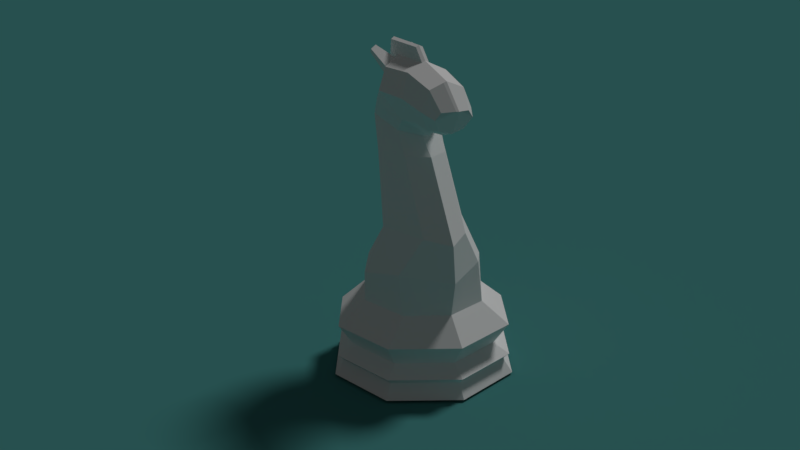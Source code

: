 # Source: KnightLowPoly.blend  (saved by Blender 2.78.0; exported with 4.5.12 LTS)
import bpy
from mathutils import Matrix  # noqa: F401  (used for matrix-valued properties, if any)

bpy.ops.wm.read_factory_settings(use_empty=True)
scene = bpy.context.scene
scene.name = 'Scene'

# ---- collections
col_collection_1 = bpy.data.collections.new('Collection 1'); scene.collection.children.link(col_collection_1)

# ---- materials (node trees are filled in below, after node groups)
mat_material = bpy.data.materials.new('Material')
mat_material.alpha_threshold = 0.0
mat_material.use_transparent_shadow = False
mat_material.diffuse_color = (0.06829, 0.2699, 0.2621, 1.0)
mat_material.roughness = 0.5
mat_material_001 = bpy.data.materials.new('Material.001')
mat_material_001.alpha_threshold = 0.0
mat_material_001.use_transparent_shadow = False
mat_material_001.diffuse_color = (1.0, 1.0, 1.0, 1.0)
mat_material_001.roughness = 0.5

# ---- material node trees

# ---- world
world_world = bpy.data.worlds.new('World'); scene.world = world_world
world_world.color = (0.05088, 0.05088, 0.05088)
world_world.use_sun_shadow = False
world_world.sun_shadow_jitter_overblur = 0.0
world_world.cycles.sampling_method = 'MANUAL'

# ---- cameras
cam_camera = bpy.data.cameras.new('Camera')
cam_camera.clip_end = 100.0
cam_camera.lens = 35.0
cam_camera.sensor_width = 32.0
cam_camera.sensor_height = 18.0
cam_camera.ortho_scale = 7.314
cam_camera.dof.focus_distance = 0.0
cam_camera.dof.aperture_fstop = 128.0

# ---- lights
light_lamp = bpy.data.lights.new('Lamp', 'SUN')
light_lamp.transmission_factor = 0.0
light_lamp.cutoff_distance = 30.0
light_lamp.angle = 0.1993
light_lamp.energy = 0.97
light_lamp.shadow_buffer_clip_start = 1.001
light_lamp.shadow_soft_size = 0.1
light_lamp.shadow_cascade_max_distance = 1000.0

# ---- meshes
me_plane = bpy.data.meshes.new('Plane')
me_plane.from_pydata([(-1.0, -1.0, 0.0), (1.0, -1.0, 0.0), (-1.0, 1.0, 0.0), (1.0, 1.0, 0.0)], [], [(0, 1, 3, 2)])
me_plane.materials.append(mat_material)
me_plane.use_remesh_preserve_volume = False
me_plane.use_remesh_preserve_attributes = False
me_plane.use_mirror_vertex_groups = False
me_plane.update()
me_cylinder = bpy.data.meshes.new('Cylinder')
me_cylinder.from_pydata([(0.05931, 1.03, 4.016), (0.3388, 0.3651, 1.404), (0.3388, -0.7951, 1.393), (0.9791, -0.00549, 0.2281), (0.6593, -0.7558, 0.2172), (1.061, 1.061, -0.9588), (1.345, 1.506e-07, -0.74), (1.419, 1.341e-07, -0.143), (1.004, -1.004, -0.143), (1.444, 1.283e-07, -0.645), (1.021, -1.021, -0.645), (0.2081, -1.098, 3.304), (0.1917, -0.9814, 3.024), (0.286, -1.066, 3.197), (0.5457, 0.4118, 2.465), (0.3308, -0.107, 2.465), (0.3308, 0.8372, 2.465), (0.06807, 1.235, 3.24), (0.3874, -0.8159, 3.277), (0.9508, -0.9508, -0.74), (1.181, 1.949e-07, -0.4973), (0.8353, -0.8353, -0.4973), (1.061, -1.061, -0.9588), (1.5, 1.132e-07, -0.9588), (0.6593, 0.6352, 0.7227), (0.6587, -0.02288, 1.393), (0.9791, -0.03279, 0.7008), (0.6593, -0.6129, 0.8106), (0.6593, 0.7174, 0.2556), (0.8353, 0.8353, -0.4973), (1.021, 1.021, -0.645), (0.9508, 0.9508, -0.74), (1.004, 1.004, -0.143), (0.03159, 0.8297, 1.422), (0.2713, -0.809, 2.996), (0.3187, 0.9194, 3.136), (0.2604, -0.8276, 3.57), (0.517, 0.6145, 2.99), (0.2988, -0.1727, 3.708), (0.3187, 0.1778, 2.794), (0.2988, -0.4679, 3.036), (0.4508, -0.3203, 3.372), (0.3308, -0.006707, 2.997), (0.5457, 0.3393, 3.384), (0.2971, 0.645, 3.659), (0.09291, 0.7527, 3.767), (0.06807, 1.109, 3.24), (0.06074, 0.6862, 1.422), (0.0373, -1.21, 3.329), (0.05358, -0.1225, 3.822), (0.04668, -0.8261, 3.655), (0.05931, 1.045, 2.474), (0.1799, 1.345, -0.143), (0.1182, 0.8031, 0.8309), (0.1182, 0.9709, 0.2871), (0.1498, 1.119, -0.4973), (0.1902, 1.421, -0.9588), (0.1705, 1.274, -0.74), (0.183, 1.368, -0.645), (0.05931, 0.7477, 3.822), (0.5457, 0.4274, 3.248), (0.06807, 1.109, 3.24), (0.09397, 0.8353, 3.648), (0.06074, 0.6862, 1.422), (0.3308, 0.03821, 2.92), (0.296, 0.711, 3.548), (0.05358, -0.1225, 3.822), (0.05931, 1.045, 2.474), (0.1182, 0.8031, 0.8309), (0.1182, 0.9709, 0.2871), (0.05358, 0.0965, 4.016), (0.05931, 1.19, 2.474), (0.06822, 0.9728, 0.8309), (0.09737, 0.9709, 0.2871), (0.05931, 0.8792, 3.629), (0.05931, 1.088, 3.696), (0.3308, 0.603, 3.677), (0.05931, 0.7477, 3.822), (0.05931, 0.8792, 3.629), (0.3308, 0.7137, 3.495), (0.3948, 1.026, 3.888), (0.2981, 1.077, 3.939), (0.2986, 1.116, 3.883), (0.3943, 1.057, 3.835), (0.6593, 0.6352, 0.7227), (0.6593, 0.6352, 0.7227), (0.6593, 0.6352, 0.7227), (0.6593, 0.7174, 0.2556), (0.6593, 0.7174, 0.2556), (0.6593, 0.7174, 0.2556), (0.6593, -0.6129, 0.8106), (0.6593, -0.6129, 0.8106), (0.6593, -0.6129, 0.8106), (0.9791, -0.03279, 0.7008), (0.9791, -0.03279, 0.7008), (0.9791, -0.03279, 0.7008), (0.3308, 0.03821, 2.92), (0.3308, 0.03821, 2.92), (0.3308, 0.03821, 2.92), (0.3187, 0.1778, 2.794), (0.3187, 0.1778, 2.794), (0.3187, 0.1778, 2.794), (0.06807, 1.235, 3.24), (0.06807, 1.235, 3.24), (0.06807, 1.235, 3.24), (0.6587, -0.02288, 1.393), (0.6587, -0.02288, 1.393), (0.6587, -0.02288, 1.393), (0.5457, 0.4118, 2.465), (0.5457, 0.4118, 2.465), (0.5457, 0.4118, 2.465), (0.1917, -0.9814, 3.024), (0.1917, -0.9814, 3.024), (0.2713, -0.809, 2.996), (0.2713, -0.809, 2.996), (0.2713, -0.809, 2.996), (0.2081, -1.098, 3.304), (0.2081, -1.098, 3.304), (0.2604, -0.8276, 3.57), (0.2604, -0.8276, 3.57), (0.2604, -0.8276, 3.57), (0.3388, -0.7951, 1.393), (0.3388, -0.7951, 1.393), (0.3388, -0.7951, 1.393), (0.3308, -0.107, 2.465), (0.3308, -0.107, 2.465), (0.3308, -0.107, 2.465), (0.3874, -0.8159, 3.277), (0.3874, -0.8159, 3.277), (0.3874, -0.8159, 3.277), (0.286, -1.066, 3.197), (0.286, -1.066, 3.197), (0.4508, -0.3203, 3.372), (0.4508, -0.3203, 3.372), (0.4508, -0.3203, 3.372), (0.1182, 0.9709, 0.2871), (0.1182, 0.9709, 0.2871), (0.1182, 0.9709, 0.2871), (0.1182, 0.9709, 0.2871), (0.1182, 0.9709, 0.2871), (0.1182, 0.9709, 0.2871), (0.1182, 0.9709, 0.2871), (1.061, -1.061, -0.9588), (1.061, -1.061, -0.9588), (0.9508, -0.9508, -0.74), (0.9508, -0.9508, -0.74), (0.9508, -0.9508, -0.74), (1.004, -1.004, -0.143), (1.004, -1.004, -0.143), (1.004, -1.004, -0.143), (0.6593, -0.7558, 0.2172), (0.6593, -0.7558, 0.2172), (0.6593, -0.7558, 0.2172), (0.9791, -0.00549, 0.2281), (0.9791, -0.00549, 0.2281), (0.9791, -0.00549, 0.2281), (1.345, 1.506e-07, -0.74), (1.345, 1.506e-07, -0.74), (1.345, 1.506e-07, -0.74), (1.5, 1.132e-07, -0.9588), (1.5, 1.132e-07, -0.9588), (0.9508, 0.9508, -0.74), (0.9508, 0.9508, -0.74), (0.9508, 0.9508, -0.74), (1.021, -1.021, -0.645), (1.021, -1.021, -0.645), (1.021, -1.021, -0.645), (0.05358, -0.1225, 3.822), (0.05358, -0.1225, 3.822), (0.05358, -0.1225, 3.822), (0.05358, -0.1225, 3.822), (0.05358, -0.1225, 3.822), (0.05358, -0.1225, 3.822), (0.05358, -0.1225, 3.822), (0.3187, 0.9194, 3.136), (0.3187, 0.9194, 3.136), (0.3187, 0.9194, 3.136), (0.3308, 0.8372, 2.465), (0.3308, 0.8372, 2.465), (0.3308, 0.8372, 2.465), (0.0373, -1.21, 3.329), (0.0373, -1.21, 3.329), (0.2988, -0.1727, 3.708), (0.2988, -0.1727, 3.708), (0.2988, -0.1727, 3.708), (0.2988, -0.4679, 3.036), (0.2988, -0.4679, 3.036), (0.2988, -0.4679, 3.036), (0.05931, 0.7477, 3.822), (0.05931, 0.7477, 3.822), (0.05931, 0.7477, 3.822), (0.05931, 0.7477, 3.822), (0.05931, 0.7477, 3.822), (0.05931, 0.7477, 3.822), (0.05931, 0.7477, 3.822), (0.04668, -0.8261, 3.655), (0.04668, -0.8261, 3.655), (0.04668, -0.8261, 3.655), (0.3388, 0.3651, 1.404), (0.3388, 0.3651, 1.404), (0.3388, 0.3651, 1.404), (0.3308, 0.7137, 3.495), (0.3308, 0.7137, 3.495), (0.3308, 0.7137, 3.495), (0.3308, 0.7137, 3.495), (0.05931, 1.03, 4.016), (0.05931, 1.03, 4.016), (0.05931, 1.03, 4.016), (0.06807, 1.109, 3.24), (0.06807, 1.109, 3.24), (0.06807, 1.109, 3.24), (0.06807, 1.109, 3.24), (0.06807, 1.109, 3.24), (0.06807, 1.109, 3.24), (0.5457, 0.4274, 3.248), (0.5457, 0.4274, 3.248), (0.5457, 0.4274, 3.248), (0.5457, 0.3393, 3.384), (0.5457, 0.3393, 3.384), (0.5457, 0.3393, 3.384), (0.06074, 0.6862, 1.422), (0.06074, 0.6862, 1.422), (0.06074, 0.6862, 1.422), (0.06074, 0.6862, 1.422), (0.06074, 0.6862, 1.422), (0.06074, 0.6862, 1.422), (0.3308, 0.603, 3.677), (0.3308, 0.603, 3.677), (0.3308, 0.603, 3.677), (0.3308, 0.603, 3.677), (1.181, 1.949e-07, -0.4973), (1.181, 1.949e-07, -0.4973), (1.181, 1.949e-07, -0.4973), (1.444, 1.283e-07, -0.645), (1.444, 1.283e-07, -0.645), (1.444, 1.283e-07, -0.645), (1.419, 1.341e-07, -0.143), (1.419, 1.341e-07, -0.143), (1.419, 1.341e-07, -0.143), (0.8353, -0.8353, -0.4973), (0.8353, -0.8353, -0.4973), (0.8353, -0.8353, -0.4973), (0.8353, 0.8353, -0.4973), (0.8353, 0.8353, -0.4973), (0.8353, 0.8353, -0.4973), (1.021, 1.021, -0.645), (1.021, 1.021, -0.645), (1.021, 1.021, -0.645), (1.061, 1.061, -0.9588), (1.061, 1.061, -0.9588), (0.1799, 1.345, -0.143), (0.1799, 1.345, -0.143), (1.004, 1.004, -0.143), (1.004, 1.004, -0.143), (1.004, 1.004, -0.143), (0.1182, 0.8031, 0.8309), (0.1182, 0.8031, 0.8309), (0.1182, 0.8031, 0.8309), (0.1182, 0.8031, 0.8309), (0.1182, 0.8031, 0.8309), (0.1182, 0.8031, 0.8309), (0.1498, 1.119, -0.4973), (0.1498, 1.119, -0.4973), (0.1902, 1.421, -0.9588), (0.1705, 1.274, -0.74), (0.183, 1.368, -0.645), (0.183, 1.368, -0.645), (0.3308, -0.006707, 2.997), (0.3308, -0.006707, 2.997), (0.3308, -0.006707, 2.997), (0.05931, 1.045, 2.474), (0.05931, 1.045, 2.474), (0.05931, 1.045, 2.474), (0.05931, 1.045, 2.474), (0.05931, 1.045, 2.474), (0.05931, 1.045, 2.474), (0.517, 0.6145, 2.99), (0.517, 0.6145, 2.99), (0.517, 0.6145, 2.99), (0.05931, 0.8792, 3.629), (0.05931, 0.8792, 3.629), (0.05931, 0.8792, 3.629), (0.05931, 0.8792, 3.629), (0.05358, 0.0965, 4.016), (0.05358, 0.0965, 4.016), (0.09737, 0.9709, 0.2871), (0.09737, 0.9709, 0.2871), (0.03159, 0.8297, 1.422), (0.03159, 0.8297, 1.422), (0.03159, 0.8297, 1.422), (0.06822, 0.9728, 0.8309), (0.06822, 0.9728, 0.8309), (0.06822, 0.9728, 0.8309), (0.05931, 1.19, 2.474), (0.05931, 1.19, 2.474), (0.05931, 1.19, 2.474), (0.05931, 0.8792, 3.629), (0.05931, 0.8792, 3.629), (0.05931, 0.8792, 3.629), (0.05931, 1.088, 3.696), (0.05931, 1.088, 3.696), (0.05931, 1.088, 3.696), (0.2971, 0.645, 3.659), (0.2971, 0.645, 3.659), (0.2971, 0.645, 3.659), (0.09291, 0.7527, 3.767), (0.09291, 0.7527, 3.767), (0.09291, 0.7527, 3.767), (0.09397, 0.8353, 3.648), (0.09397, 0.8353, 3.648), (0.09397, 0.8353, 3.648), (0.296, 0.711, 3.548), (0.296, 0.711, 3.548), (0.296, 0.711, 3.548), (0.3948, 1.026, 3.888), (0.3948, 1.026, 3.888), (0.2981, 1.077, 3.939), (0.2981, 1.077, 3.939), (0.2986, 1.116, 3.883), (0.2986, 1.116, 3.883), (0.3943, 1.057, 3.835), (0.3943, 1.057, 3.835), (-0.05931, 1.03, 4.016), (-0.3388, 0.3651, 1.404), (-0.3388, -0.7951, 1.393), (0.0, 1.181, -0.4973), (-0.9791, -0.00549, 0.2281), (-0.6593, -0.7558, 0.2172), (0.0, -1.048, 0.2336), (-1.061, 1.061, -0.9588), (-1.345, 1.506e-07, -0.74), (0.0, -1.5, -0.9588), (0.0, 1.419, -0.143), (-1.419, 1.341e-07, -0.143), (-1.004, -1.004, -0.143), (-1.444, 1.283e-07, -0.645), (-1.021, -1.021, -0.645), (0.0, -1.444, -0.645), (-0.2081, -1.098, 3.304), (-0.1917, -0.9814, 3.024), (0.0, -0.003036, 2.713), (0.0, -0.3219, 2.465), (-0.286, -1.066, 3.197), (-0.5457, 0.4118, 2.465), (-0.3308, -0.107, 2.465), (0.0, -1.008, 2.975), (0.0, -1.228, 3.329), (-0.3308, 0.8372, 2.465), (-0.06807, 1.235, 3.24), (0.0, -0.8257, 3.673), (0.0, -0.6908, 2.886), (-0.3874, -0.8159, 3.277), (0.0, -1.345, -0.74), (-0.9508, -0.9508, -0.74), (-1.181, 1.949e-07, -0.4973), (-0.8353, -0.8353, -0.4973), (-1.061, -1.061, -0.9588), (-1.5, 1.132e-07, -0.9588), (0.0, -1.166, 0.7776), (-0.6593, 0.6352, 0.7227), (-0.6587, -0.02288, 1.393), (-0.9791, -0.03279, 0.7008), (-0.6593, -0.6129, 0.8106), (-0.6593, 0.7174, 0.2556), (-0.8353, 0.8353, -0.4973), (-1.021, 1.021, -0.645), (-0.9508, 0.9508, -0.74), (-1.004, 1.004, -0.143), (0.0, -1.181, -0.4973), (0.0, -1.419, -0.143), (0.0, -1.096, 1.333), (0.0, 1.061, 4.048), (0.0, 1.026, 0.294), (0.0, 1.5, -0.9588), (0.0, 1.345, -0.74), (0.0, 1.444, -0.645), (-0.03159, 0.8297, 1.422), (-0.2713, -0.809, 2.996), (0.0, -0.2576, 2.785), (0.0, 1.276, 3.263), (-0.3187, 0.9194, 3.136), (-0.2604, -0.8276, 3.57), (-0.517, 0.6145, 2.99), (-0.2988, -0.1727, 3.708), (-0.3187, 0.1778, 2.794), (-0.2988, -0.4679, 3.036), (-0.4508, -0.3203, 3.372), (0.0, -0.4082, 2.859), (0.0, -0.1115, 3.847), (-0.3308, -0.006707, 2.997), (-0.5457, 0.3393, 3.384), (-0.2971, 0.645, 3.659), (-0.09291, 0.7527, 3.767), (-0.06807, 1.109, 3.24), (-0.06074, 0.6862, 1.422), (-0.0373, -1.21, 3.329), (-0.05358, -0.1225, 3.822), (-0.04668, -0.8261, 3.655), (-0.05931, 1.045, 2.474), (-0.1799, 1.345, -0.143), (-0.1182, 0.8031, 0.8309), (-0.1182, 0.9709, 0.2871), (-0.1498, 1.119, -0.4973), (-0.1902, 1.421, -0.9588), (-0.1705, 1.274, -0.74), (-0.183, 1.368, -0.645), (-0.05931, 0.7477, 3.822), (-0.5457, 0.4274, 3.248), (-0.06807, 1.109, 3.24), (-0.09397, 0.8353, 3.648), (-0.06074, 0.6862, 1.422), (-0.3308, 0.03821, 2.92), (-0.296, 0.711, 3.548), (-0.05358, -0.1225, 3.822), (0.0, -0.1115, 3.847), (0.0, -0.124, 2.756), (-0.05931, 1.045, 2.474), (-0.1182, 0.8031, 0.8309), (-0.1182, 0.9709, 0.2871), (0.0, 1.026, 0.294), (0.0, 0.8999, 1.426), (0.0, 1.236, 2.476), (-0.05358, 0.0965, 4.016), (0.0, 0.1075, 4.041), (0.0, 1.009, 0.8545), (-0.05931, 1.19, 2.474), (-0.06822, 0.9728, 0.8309), (-0.09737, 0.9709, 0.2871), (0.0, 1.026, 0.294), (-0.05931, 0.8792, 3.629), (0.0, 1.124, 3.725), (-0.05931, 1.088, 3.696), (-0.3308, 0.603, 3.677), (-0.05931, 0.7477, 3.822), (-0.05931, 0.8792, 3.629), (-0.3308, 0.7137, 3.495), (-0.3948, 1.026, 3.888), (-0.2981, 1.077, 3.939), (-0.2986, 1.116, 3.883), (-0.3943, 1.057, 3.835), (-0.6593, 0.6352, 0.7227), (-0.6593, 0.6352, 0.7227), (-0.6593, 0.6352, 0.7227), (-0.6593, 0.7174, 0.2556), (-0.6593, 0.7174, 0.2556), (-0.6593, 0.7174, 0.2556), (-0.6593, -0.6129, 0.8106), (-0.6593, -0.6129, 0.8106), (-0.6593, -0.6129, 0.8106), (-0.9791, -0.03279, 0.7008), (-0.9791, -0.03279, 0.7008), (-0.9791, -0.03279, 0.7008), (-0.3308, 0.03821, 2.92), (-0.3308, 0.03821, 2.92), (-0.3308, 0.03821, 2.92), (-0.3187, 0.1778, 2.794), (-0.3187, 0.1778, 2.794), (-0.3187, 0.1778, 2.794), (-0.06807, 1.235, 3.24), (-0.06807, 1.235, 3.24), (-0.06807, 1.235, 3.24), (0.0, 1.276, 3.263), (-0.6587, -0.02288, 1.393), (-0.6587, -0.02288, 1.393), (-0.6587, -0.02288, 1.393), (-0.5457, 0.4118, 2.465), (-0.5457, 0.4118, 2.465), (-0.5457, 0.4118, 2.465), (-0.1917, -0.9814, 3.024), (-0.1917, -0.9814, 3.024), (-0.2713, -0.809, 2.996), (-0.2713, -0.809, 2.996), (-0.2713, -0.809, 2.996), (-0.2081, -1.098, 3.304), (-0.2081, -1.098, 3.304), (-0.2604, -0.8276, 3.57), (-0.2604, -0.8276, 3.57), (-0.2604, -0.8276, 3.57), (-0.3388, -0.7951, 1.393), (-0.3388, -0.7951, 1.393), (-0.3388, -0.7951, 1.393), (-0.3308, -0.107, 2.465), (-0.3308, -0.107, 2.465), (-0.3308, -0.107, 2.465), (-0.3874, -0.8159, 3.277), (-0.3874, -0.8159, 3.277), (-0.3874, -0.8159, 3.277), (-0.286, -1.066, 3.197), (-0.286, -1.066, 3.197), (-0.4508, -0.3203, 3.372), (-0.4508, -0.3203, 3.372), (-0.4508, -0.3203, 3.372), (-0.1182, 0.9709, 0.2871), (-0.1182, 0.9709, 0.2871), (-0.1182, 0.9709, 0.2871), (-0.1182, 0.9709, 0.2871), (-0.1182, 0.9709, 0.2871), (-0.1182, 0.9709, 0.2871), (-0.1182, 0.9709, 0.2871), (-1.061, -1.061, -0.9588), (-1.061, -1.061, -0.9588), (-0.9508, -0.9508, -0.74), (-0.9508, -0.9508, -0.74), (-0.9508, -0.9508, -0.74), (-1.004, -1.004, -0.143), (-1.004, -1.004, -0.143), (-1.004, -1.004, -0.143), (-0.6593, -0.7558, 0.2172), (-0.6593, -0.7558, 0.2172), (-0.6593, -0.7558, 0.2172), (-0.9791, -0.00549, 0.2281), (-0.9791, -0.00549, 0.2281), (-0.9791, -0.00549, 0.2281), (0.0, -1.419, -0.143), (-1.345, 1.506e-07, -0.74), (-1.345, 1.506e-07, -0.74), (-1.345, 1.506e-07, -0.74), (-1.5, 1.132e-07, -0.9588), (-1.5, 1.132e-07, -0.9588), (0.0, -1.096, 1.333), (-0.9508, 0.9508, -0.74), (-0.9508, 0.9508, -0.74), (-0.9508, 0.9508, -0.74), (0.0, -1.444, -0.645), (-1.021, -1.021, -0.645), (-1.021, -1.021, -0.645), (-1.021, -1.021, -0.645), (-0.05358, -0.1225, 3.822), (-0.05358, -0.1225, 3.822), (-0.05358, -0.1225, 3.822), (-0.05358, -0.1225, 3.822), (-0.05358, -0.1225, 3.822), (-0.05358, -0.1225, 3.822), (-0.05358, -0.1225, 3.822), (-0.3187, 0.9194, 3.136), (-0.3187, 0.9194, 3.136), (-0.3187, 0.9194, 3.136), (-0.3308, 0.8372, 2.465), (-0.3308, 0.8372, 2.465), (-0.3308, 0.8372, 2.465), (-0.0373, -1.21, 3.329), (-0.0373, -1.21, 3.329), (0.0, -1.228, 3.329), (-0.2988, -0.1727, 3.708), (-0.2988, -0.1727, 3.708), (-0.2988, -0.1727, 3.708), (0.0, -0.1115, 3.847), (0.0, -0.4082, 2.859), (-0.2988, -0.4679, 3.036), (-0.2988, -0.4679, 3.036), (-0.2988, -0.4679, 3.036), (0.0, -0.3219, 2.465), (-0.05931, 0.7477, 3.822), (-0.05931, 0.7477, 3.822), (-0.05931, 0.7477, 3.822), (-0.05931, 0.7477, 3.822), (-0.05931, 0.7477, 3.822), (-0.05931, 0.7477, 3.822), (-0.05931, 0.7477, 3.822), (-0.04668, -0.8261, 3.655), (-0.04668, -0.8261, 3.655), (-0.04668, -0.8261, 3.655), (0.0, -0.8257, 3.673), (-0.3388, 0.3651, 1.404), (-0.3388, 0.3651, 1.404), (-0.3388, 0.3651, 1.404), (-0.3308, 0.7137, 3.495), (-0.3308, 0.7137, 3.495), (-0.3308, 0.7137, 3.495), (-0.3308, 0.7137, 3.495), (-0.05931, 1.03, 4.016), (-0.05931, 1.03, 4.016), (-0.05931, 1.03, 4.016), (0.0, 1.061, 4.048), (-0.06807, 1.109, 3.24), (-0.06807, 1.109, 3.24), (-0.06807, 1.109, 3.24), (-0.06807, 1.109, 3.24), (-0.06807, 1.109, 3.24), (-0.06807, 1.109, 3.24), (-0.5457, 0.4274, 3.248), (-0.5457, 0.4274, 3.248), (-0.5457, 0.4274, 3.248), (-0.5457, 0.3393, 3.384), (-0.5457, 0.3393, 3.384), (-0.5457, 0.3393, 3.384), (-0.06074, 0.6862, 1.422), (-0.06074, 0.6862, 1.422), (-0.06074, 0.6862, 1.422), (-0.06074, 0.6862, 1.422), (-0.06074, 0.6862, 1.422), (-0.06074, 0.6862, 1.422), (-0.3308, 0.603, 3.677), (-0.3308, 0.603, 3.677), (-0.3308, 0.603, 3.677), (-0.3308, 0.603, 3.677), (0.0, -1.345, -0.74), (-1.181, 1.949e-07, -0.4973), (-1.181, 1.949e-07, -0.4973), (-1.181, 1.949e-07, -0.4973), (-1.444, 1.283e-07, -0.645), (-1.444, 1.283e-07, -0.645), (-1.444, 1.283e-07, -0.645), (-1.419, 1.341e-07, -0.143), (-1.419, 1.341e-07, -0.143), (-1.419, 1.341e-07, -0.143), (-0.8353, -0.8353, -0.4973), (-0.8353, -0.8353, -0.4973), (-0.8353, -0.8353, -0.4973), (-0.8353, 0.8353, -0.4973), (-0.8353, 0.8353, -0.4973), (-0.8353, 0.8353, -0.4973), (-1.021, 1.021, -0.645), (-1.021, 1.021, -0.645), (-1.021, 1.021, -0.645), (-1.061, 1.061, -0.9588), (-1.061, 1.061, -0.9588), (-0.1799, 1.345, -0.143), (-0.1799, 1.345, -0.143), (0.0, 1.419, -0.143), (-1.004, 1.004, -0.143), (-1.004, 1.004, -0.143), (-1.004, 1.004, -0.143), (0.0, -1.181, -0.4973), (0.0, -1.048, 0.2336), (0.0, -1.5, -0.9588), (-0.1182, 0.8031, 0.8309), (-0.1182, 0.8031, 0.8309), (-0.1182, 0.8031, 0.8309), (-0.1182, 0.8031, 0.8309), (-0.1182, 0.8031, 0.8309), (-0.1182, 0.8031, 0.8309), (0.0, 1.026, 0.294), (-0.1498, 1.119, -0.4973), (-0.1498, 1.119, -0.4973), (0.0, 1.181, -0.4973), (-0.1902, 1.421, -0.9588), (0.0, 1.5, -0.9588), (-0.1705, 1.274, -0.74), (0.0, 1.345, -0.74), (-0.183, 1.368, -0.645), (-0.183, 1.368, -0.645), (0.0, 1.444, -0.645), (0.0, -0.003036, 2.713), (-0.3308, -0.006707, 2.997), (-0.3308, -0.006707, 2.997), (-0.3308, -0.006707, 2.997), (0.0, -1.008, 2.975), (0.0, -1.166, 0.7776), (-0.05931, 1.045, 2.474), (-0.05931, 1.045, 2.474), (-0.05931, 1.045, 2.474), (-0.05931, 1.045, 2.474), (-0.05931, 1.045, 2.474), (-0.05931, 1.045, 2.474), (0.0, -0.2576, 2.785), (-0.517, 0.6145, 2.99), (-0.517, 0.6145, 2.99), (-0.517, 0.6145, 2.99), (0.0, -0.6908, 2.886), (-0.05931, 0.8792, 3.629), (-0.05931, 0.8792, 3.629), (-0.05931, 0.8792, 3.629), (-0.05931, 0.8792, 3.629), (-0.05358, 0.0965, 4.016), (-0.05358, 0.0965, 4.016), (-0.09737, 0.9709, 0.2871), (-0.09737, 0.9709, 0.2871), (0.0, -0.1115, 3.847), (-0.03159, 0.8297, 1.422), (-0.03159, 0.8297, 1.422), (-0.03159, 0.8297, 1.422), (-0.06822, 0.9728, 0.8309), (-0.06822, 0.9728, 0.8309), (-0.06822, 0.9728, 0.8309), (-0.05931, 1.19, 2.474), (-0.05931, 1.19, 2.474), (-0.05931, 1.19, 2.474), (0.0, 1.026, 0.294), (-0.05931, 0.8792, 3.629), (-0.05931, 0.8792, 3.629), (-0.05931, 0.8792, 3.629), (0.0, 0.8999, 1.426), (0.0, 0.1075, 4.041), (0.0, 1.236, 2.476), (0.0, 1.009, 0.8545), (0.0, 1.026, 0.294), (-0.05931, 1.088, 3.696), (-0.05931, 1.088, 3.696), (-0.05931, 1.088, 3.696), (0.0, 1.124, 3.725), (0.0, -0.124, 2.756), (-0.2971, 0.645, 3.659), (-0.2971, 0.645, 3.659), (-0.2971, 0.645, 3.659), (-0.09291, 0.7527, 3.767), (-0.09291, 0.7527, 3.767), (-0.09291, 0.7527, 3.767), (-0.09397, 0.8353, 3.648), (-0.09397, 0.8353, 3.648), (-0.09397, 0.8353, 3.648), (-0.296, 0.711, 3.548), (-0.296, 0.711, 3.548), (-0.296, 0.711, 3.548), (-0.3948, 1.026, 3.888), (-0.3948, 1.026, 3.888), (-0.2981, 1.077, 3.939), (-0.2981, 1.077, 3.939), (-0.2986, 1.116, 3.883), (-0.2986, 1.116, 3.883), (-0.3943, 1.057, 3.835), (-0.3943, 1.057, 3.835), (0.0, 1.5, -0.9588), (0.0, 1.345, -0.74), (0.0, 1.444, -0.645), (0.0, 1.181, -0.4973), (0.0, -0.8257, 3.673), (0.0, -1.228, 3.329), (0.0, -1.096, 1.333), (0.0, -1.166, 0.7776), (0.0, -0.6908, 2.886), (0.0, -0.4082, 2.859), (0.0, -0.1115, 3.847), (0.0, -0.8257, 3.673), (0.0, -1.008, 2.975), (0.0, -0.6908, 2.886), (0.0, -0.124, 2.756), (0.0, -0.003036, 2.713), (0.0, 1.026, 0.294), (0.0, 1.026, 0.294), (0.0, -0.3219, 2.465), (0.0, -1.096, 1.333), (0.0, -0.003036, 2.713), (0.0, -0.3219, 2.465), (0.0, -0.4082, 2.859), (0.0, -0.2576, 2.785), (0.0, -0.1115, 3.847), (0.0, -0.1115, 3.847), (0.0, -1.419, -0.143), (0.0, -1.048, 0.2336), (0.0, -1.181, -0.4973), (0.0, -1.419, -0.143), (0.0, 1.181, -0.4973), (0.0, 1.419, -0.143), (0.0, -1.5, -0.9588), (0.0, -1.345, -0.74), (0.0, -1.345, -0.74), (0.0, -1.444, -0.645), (0.0, -1.444, -0.645), (0.0, -1.181, -0.4973), (0.0, -1.166, 0.7776), (0.0, -1.048, 0.2336), (0.0, 1.345, -0.74), (0.0, 1.444, -0.645), (0.0, 1.419, -0.143), (0.0, 1.026, 0.294), (0.0, -1.228, 3.329), (0.0, -1.008, 2.975), (0.1705, 1.274, -0.74), (0.183, 1.368, -0.645), (0.0, 0.1075, 4.041), (0.0, -0.1115, 3.847), (0.0, -0.2576, 2.785), (0.0, -0.124, 2.756), (0.0, 1.236, 2.476), (0.0, 1.276, 3.263), (0.0, 1.061, 4.048), (0.0, 0.1075, 4.041), (0.0, 0.8999, 1.426), (0.0, 1.236, 2.476), (0.0, 1.009, 0.8545), (0.0, 0.8999, 1.426), (0.0, 1.124, 3.725), (0.0, 1.061, 4.048), (0.0, 1.026, 0.294), (0.0, 1.009, 0.8545), (0.0, 1.276, 3.263), (0.0, 1.124, 3.725), (-0.1705, 1.274, -0.74), (-0.183, 1.368, -0.645)], [], [(239, 166, 233, 230), (234, 157, 161, 245), (749, 748, 164, 241), (255, 138, 135, 258), (87, 153, 95, 84), (155, 237, 252, 88), (261, 265, 714, 715), (231, 9, 246, 242), (151, 154, 93, 90), (751, 152, 91, 750), (745, 744, 142, 144), (146, 143, 159, 156), (741, 740, 240, 148), (149, 21, 232, 236), (6, 160, 248, 162), (264, 263, 712, 713), (165, 145, 158, 235), (150, 147, 238, 3), (7, 20, 243, 253), (250, 262, 742, 743), (747, 746, 19, 10), (739, 738, 8, 4), (22, 331, 373, 56, 249, 23), (266, 57, 752, 753), (139, 52, 754, 755), (721, 185, 115, 720), (170, 191, 188, 167), (54, 728, 729, 137), (187, 132, 128, 114), (182, 134, 129, 119), (171, 722, 723, 195), (280, 211, 208, 297), (226, 219, 133, 183), (267, 218, 41, 186), (735, 268, 40, 734), (97, 214, 217, 269), (763, 98, 42, 762), (202, 216, 43, 228), (213, 270, 273, 210), (197, 716, 717, 180), (725, 113, 111, 724), (118, 127, 130, 116), (34, 18, 131, 112), (92, 94, 105, 123), (177, 109, 276, 174), (223, 257, 260, 220), (733, 125, 100, 732), (719, 27, 122, 718), (126, 110, 277, 101), (85, 26, 107, 199), (198, 106, 108, 178), (121, 25, 14, 124), (731, 2, 15, 730), (12, 13, 117, 181, 756, 757), (179, 271, 212, 176), (120, 196, 48, 11), (312, 309, 319, 321), (227, 192, 172, 184), (38, 49, 50, 36), (200, 224, 272, 16), (86, 256, 225, 1), (89, 254, 251, 140), (247, 163, 758, 759), (32, 244, 262, 250), (31, 5, 263, 264), (29, 30, 58, 55), (28, 141, 53, 24), (209, 274, 293, 103), (761, 168, 283, 760), (136, 419, 686, 285), (259, 69, 286, 290), (221, 68, 292, 287), (275, 222, 289, 295), (737, 173, 169, 736), (51, 47, 63, 67), (73, 774, 775, 291), (72, 770, 771, 288), (33, 768, 769, 294), (205, 766, 767, 284), (299, 772, 773, 207), (71, 764, 765, 102), (298, 61, 104, 300), (66, 189, 206, 70), (190, 296, 75, 0), (17, 776, 777, 301), (175, 46, 281, 201), (35, 278, 215, 204), (727, 99, 96, 726), (39, 37, 60, 64), (193, 279, 74, 59), (302, 305, 194, 229), (306, 308, 282, 77), (311, 303, 76, 203), (310, 313, 79, 78), (320, 318, 316, 314), (62, 307, 317, 82), (304, 65, 83, 315), (45, 44, 80, 81), (606, 597, 600, 526), (601, 612, 520, 515), (623, 608, 524, 523), (626, 629, 492, 495), (443, 440, 451, 510), (512, 444, 620, 604), (633, 635, 642, 640), (598, 609, 613, 335), (508, 446, 449, 511), (328, 358, 447, 509), (596, 501, 499, 625), (503, 514, 517, 500), (513, 505, 607, 368), (506, 603, 599, 355), (330, 521, 615, 518), (638, 639, 637, 636), (525, 602, 516, 502), (507, 326, 605, 504), (333, 621, 610, 354), (617, 619, 325, 634), (337, 336, 353, 352), (624, 327, 334, 369), (356, 357, 616, 403, 373, 331), (641, 375, 374, 404), (496, 372, 332, 399), (547, 659, 472, 548), (530, 527, 552, 555), (401, 494, 678, 632), (550, 471, 485, 489), (543, 476, 486, 491), (531, 559, 349, 546), (661, 680, 574, 577), (592, 544, 490, 585), (644, 549, 386, 584), (655, 387, 385, 645), (453, 646, 583, 580), (415, 378, 389, 454), (567, 594, 390, 582), (579, 576, 652, 649), (561, 540, 542, 562), (350, 647, 468, 470), (475, 473, 487, 484), (377, 469, 488, 351), (448, 480, 462, 450), (537, 534, 656, 466), (589, 586, 631, 628), (341, 340, 456, 482), (648, 519, 479, 362), (483, 457, 657, 467), (441, 564, 464, 361), (563, 538, 465, 463), (478, 481, 343, 360), (370, 551, 344, 324), (339, 345, 346, 541, 474, 342), (539, 536, 578, 650), (477, 338, 395, 560), (702, 711, 709, 699), (593, 545, 532, 556), (383, 381, 397, 396), (565, 347, 651, 590), (442, 323, 591, 627), (445, 497, 618, 622), (614, 779, 778, 522), (367, 617, 634, 611), (366, 638, 636, 329), (364, 402, 405, 365), (363, 359, 400, 498), (575, 459, 675, 653), (414, 683, 664, 528), (493, 666, 686, 419), (630, 672, 667, 418), (587, 669, 674, 417), (654, 677, 671, 588), (388, 668, 529, 533), (398, 416, 410, 394), (427, 673, 424, 428), (426, 670, 682, 685), (376, 676, 421, 420), (570, 665, 423, 573), (687, 572, 371, 690), (425, 458, 461, 684), (681, 688, 460, 408), (413, 422, 571, 553), (554, 322, 431, 679), (348, 689, 430, 379), (535, 566, 662, 393), (380, 569, 581, 658), (643, 691, 452, 455), (384, 411, 407, 382), (557, 406, 429, 660), (692, 595, 558, 695), (696, 433, 663, 698), (701, 568, 432, 693), (700, 434, 435, 703), (710, 704, 706, 708), (409, 438, 707, 697), (694, 705, 439, 412), (392, 437, 436, 391)])
me_cylinder.polygons.foreach_set('use_smooth', [True] * 196)
me_cylinder.materials.append(mat_material_001)
me_cylinder.use_remesh_preserve_volume = False
me_cylinder.use_remesh_preserve_attributes = False
me_cylinder.use_mirror_vertex_groups = False
me_cylinder.update()

# ---- objects
ob_plane = bpy.data.objects.new('Plane', me_plane)
ob_knightlowpoly = bpy.data.objects.new('KnightLowPoly', me_cylinder)
ob_lamp = bpy.data.objects.new('Lamp', light_lamp)
ob_camera = bpy.data.objects.new('Camera', cam_camera)

# ---- transforms, parenting, visibility, modifiers, constraints
ob_plane.location = (0.0, 0.0, 0.0)
ob_plane.scale = (150.3, 150.3, 150.3)
ob_plane.lineart.crease_threshold = 0.0
ob_knightlowpoly.location = (0.0, 0.0, 1.0)
ob_knightlowpoly.lineart.crease_threshold = 0.0
ob_lamp.location = (7.534, 1.005, 5.904)
ob_lamp.rotation_euler = (0.6503, 0.05522, 1.866)
ob_lamp.lock_rotations_4d = False
ob_lamp.empty_display_type = 'ARROWS'
ob_lamp.color = (0.0, 0.0, 0.0, 0.0)
ob_lamp.lineart.crease_threshold = 0.0
ob_camera.location = (-5.152, -11.59, 6.934)
ob_camera.rotation_euler = (1.221, 0.01123, -0.3951)
ob_camera.lock_rotations_4d = False
ob_camera.empty_display_type = 'ARROWS'
ob_camera.color = (0.0, 0.0, 0.0, 0.0)
ob_camera.display_type = 'WIRE'
ob_camera.lineart.crease_threshold = 0.0

# ---- collection membership
col_collection_1.objects.link(ob_plane)
col_collection_1.objects.link(ob_knightlowpoly)
col_collection_1.objects.link(ob_lamp)
col_collection_1.objects.link(ob_camera)

# ---- scene / render settings (as saved in the file)
scene.camera = ob_camera
scene.frame_start = 1; scene.frame_end = 250; scene.frame_set(1)
scene.render.engine = 'BLENDER_EEVEE_NEXT'
scene.render.resolution_percentage = 75
scene.render.dither_intensity = 0.0
scene.cycles.use_denoising = False
scene.cycles.samples = 128
scene.cycles.sampling_pattern = 'TABULATED_SOBOL'
scene.cycles.light_sampling_threshold = 0.0
scene.cycles.use_adaptive_sampling = False
scene.cycles.use_light_tree = False
scene.cycles.blur_glossy = 0.0
scene.cycles.sample_clamp_indirect = 0.0
scene.view_settings.view_transform = 'Standard'
bpy.context.view_layer.update()

